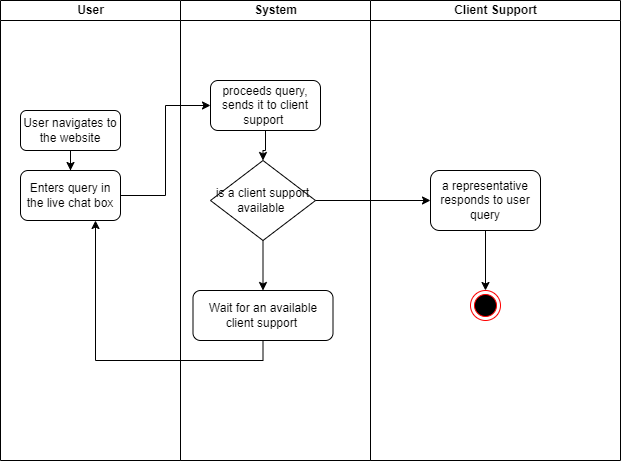

The diagram above was exported from draw.io. Its source (the exported page's mxGraphModel, read from the mxfile embedded in the PNG):
<mxGraphModel dx="1434" dy="707" grid="1" gridSize="10" guides="1" tooltips="1" connect="1" arrows="1" fold="1" page="1" pageScale="1" pageWidth="850" pageHeight="1100" math="0" shadow="0">
  <root>
    <mxCell id="0" />
    <mxCell id="1" parent="0" />
    <mxCell id="reVBE2eYXczitT7VZze5-2" value="User" style="swimlane;startSize=20;html=1;" parent="1" vertex="1">
      <mxGeometry x="150" y="40" width="180" height="460" as="geometry" />
    </mxCell>
    <mxCell id="reVBE2eYXczitT7VZze5-9" style="edgeStyle=orthogonalEdgeStyle;rounded=0;orthogonalLoop=1;jettySize=auto;html=1;exitX=0.5;exitY=1;exitDx=0;exitDy=0;" parent="reVBE2eYXczitT7VZze5-2" source="reVBE2eYXczitT7VZze5-5" target="reVBE2eYXczitT7VZze5-6" edge="1">
      <mxGeometry relative="1" as="geometry" />
    </mxCell>
    <mxCell id="reVBE2eYXczitT7VZze5-5" value="User navigates to the website" style="rounded=1;whiteSpace=wrap;html=1;" parent="reVBE2eYXczitT7VZze5-2" vertex="1">
      <mxGeometry x="20" y="110" width="100" height="40" as="geometry" />
    </mxCell>
    <mxCell id="reVBE2eYXczitT7VZze5-6" value="Enters query in the live chat box" style="rounded=1;whiteSpace=wrap;html=1;" parent="reVBE2eYXczitT7VZze5-2" vertex="1">
      <mxGeometry x="20" y="170" width="100" height="50" as="geometry" />
    </mxCell>
    <mxCell id="reVBE2eYXczitT7VZze5-3" value="System" style="swimlane;startSize=20;html=1;" parent="1" vertex="1">
      <mxGeometry x="330" y="40" width="190" height="460" as="geometry" />
    </mxCell>
    <mxCell id="reVBE2eYXczitT7VZze5-13" style="edgeStyle=orthogonalEdgeStyle;rounded=0;orthogonalLoop=1;jettySize=auto;html=1;exitX=0.5;exitY=1;exitDx=0;exitDy=0;" parent="reVBE2eYXczitT7VZze5-3" source="reVBE2eYXczitT7VZze5-7" target="reVBE2eYXczitT7VZze5-10" edge="1">
      <mxGeometry relative="1" as="geometry" />
    </mxCell>
    <mxCell id="reVBE2eYXczitT7VZze5-7" value="proceeds query, sends it to client support&amp;nbsp;" style="rounded=1;whiteSpace=wrap;html=1;" parent="reVBE2eYXczitT7VZze5-3" vertex="1">
      <mxGeometry x="30" y="80" width="110" height="50" as="geometry" />
    </mxCell>
    <mxCell id="reVBE2eYXczitT7VZze5-15" style="edgeStyle=orthogonalEdgeStyle;rounded=0;orthogonalLoop=1;jettySize=auto;html=1;exitX=0.5;exitY=1;exitDx=0;exitDy=0;" parent="reVBE2eYXczitT7VZze5-3" source="reVBE2eYXczitT7VZze5-10" target="reVBE2eYXczitT7VZze5-14" edge="1">
      <mxGeometry relative="1" as="geometry" />
    </mxCell>
    <mxCell id="reVBE2eYXczitT7VZze5-10" value="is a client support available&amp;nbsp;" style="rhombus;whiteSpace=wrap;html=1;" parent="reVBE2eYXczitT7VZze5-3" vertex="1">
      <mxGeometry x="30" y="160" width="105" height="80" as="geometry" />
    </mxCell>
    <mxCell id="reVBE2eYXczitT7VZze5-14" value="Wait for an available client support&amp;nbsp;" style="rounded=1;whiteSpace=wrap;html=1;" parent="reVBE2eYXczitT7VZze5-3" vertex="1">
      <mxGeometry x="12.5" y="290" width="140" height="50" as="geometry" />
    </mxCell>
    <mxCell id="reVBE2eYXczitT7VZze5-4" value="Client Support" style="swimlane;startSize=20;html=1;" parent="1" vertex="1">
      <mxGeometry x="520" y="40" width="250" height="460" as="geometry" />
    </mxCell>
    <mxCell id="reVBE2eYXczitT7VZze5-18" style="edgeStyle=orthogonalEdgeStyle;rounded=0;orthogonalLoop=1;jettySize=auto;html=1;exitX=0.5;exitY=1;exitDx=0;exitDy=0;" parent="reVBE2eYXczitT7VZze5-4" source="reVBE2eYXczitT7VZze5-8" target="reVBE2eYXczitT7VZze5-17" edge="1">
      <mxGeometry relative="1" as="geometry" />
    </mxCell>
    <mxCell id="reVBE2eYXczitT7VZze5-8" value="a representative responds to user query" style="rounded=1;whiteSpace=wrap;html=1;" parent="reVBE2eYXczitT7VZze5-4" vertex="1">
      <mxGeometry x="60" y="170" width="110" height="60" as="geometry" />
    </mxCell>
    <mxCell id="reVBE2eYXczitT7VZze5-17" value="" style="ellipse;html=1;shape=endState;fillColor=#000000;strokeColor=#ff0000;" parent="reVBE2eYXczitT7VZze5-4" vertex="1">
      <mxGeometry x="100" y="290" width="30" height="30" as="geometry" />
    </mxCell>
    <mxCell id="reVBE2eYXczitT7VZze5-11" style="edgeStyle=orthogonalEdgeStyle;rounded=0;orthogonalLoop=1;jettySize=auto;html=1;exitX=1;exitY=0.5;exitDx=0;exitDy=0;" parent="1" source="reVBE2eYXczitT7VZze5-10" target="reVBE2eYXczitT7VZze5-8" edge="1">
      <mxGeometry relative="1" as="geometry" />
    </mxCell>
    <mxCell id="reVBE2eYXczitT7VZze5-12" style="edgeStyle=orthogonalEdgeStyle;rounded=0;orthogonalLoop=1;jettySize=auto;html=1;exitX=1;exitY=0.5;exitDx=0;exitDy=0;entryX=0;entryY=0.5;entryDx=0;entryDy=0;" parent="1" source="reVBE2eYXczitT7VZze5-6" target="reVBE2eYXczitT7VZze5-7" edge="1">
      <mxGeometry relative="1" as="geometry" />
    </mxCell>
    <mxCell id="reVBE2eYXczitT7VZze5-16" style="edgeStyle=orthogonalEdgeStyle;rounded=0;orthogonalLoop=1;jettySize=auto;html=1;exitX=0.5;exitY=1;exitDx=0;exitDy=0;entryX=0.75;entryY=1;entryDx=0;entryDy=0;" parent="1" source="reVBE2eYXczitT7VZze5-14" target="reVBE2eYXczitT7VZze5-6" edge="1">
      <mxGeometry relative="1" as="geometry" />
    </mxCell>
  </root>
</mxGraphModel>